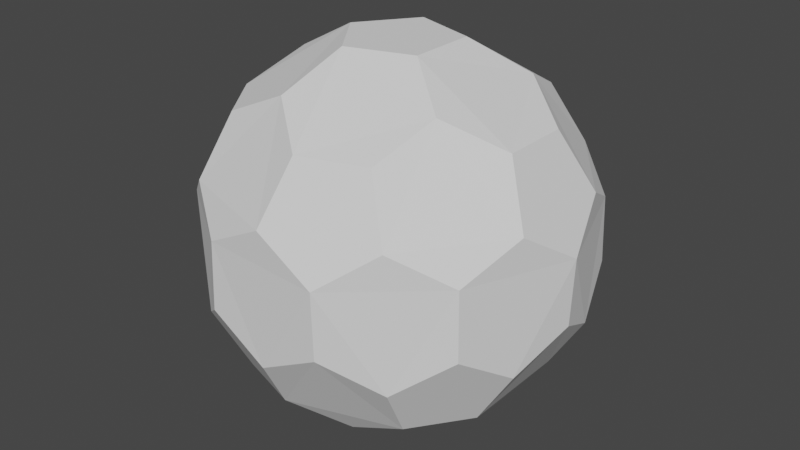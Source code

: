 # Source: shield.blend  (saved by Blender 2.92.15; exported with 4.5.12 LTS)
import bpy
from mathutils import Matrix  # noqa: F401  (used for matrix-valued properties, if any)

bpy.ops.wm.read_factory_settings(use_empty=True)
scene = bpy.context.scene
scene.name = 'Scene'

# ---- collections
col_collection = bpy.data.collections.new('Collection'); scene.collection.children.link(col_collection)

# ---- world
world_world = bpy.data.worlds.new('World'); scene.world = world_world
world_world.use_nodes = True; world_world.node_tree.nodes.clear()
_N = world_world.node_tree.nodes; _L = world_world.node_tree.links
n0 = _N.new('ShaderNodeOutputWorld'); n0.name = 'World Output'; n0.location = (300, 300)
n1 = _N.new('ShaderNodeBackground'); n1.name = 'Background'; n1.location = (10, 300)
n1.inputs[0].default_value = (0.05088, 0.05088, 0.05088, 1.0)
_L.new(n1.outputs[0], n0.inputs[0])
n0.is_active_output = True
world_world.color = (0.05088, 0.05088, 0.05088)
world_world.use_sun_shadow = False
world_world.sun_shadow_jitter_overblur = 0.0

# ---- meshes
me_icosphere = bpy.data.meshes.new('Icosphere')
me_icosphere.from_pydata([(0.08569, -0.2637, -0.8883), (0.6574, -0.2762, -0.5979), (-0.2243, -0.163, -0.8883), (-0.2243, 0.163, -0.8883), (0.08569, 0.2637, -0.8883), (0.8288, -0.2762, -0.3206), (-0.006541, -0.8736, -0.3206), (-0.8328, -0.2637, -0.3206), (-0.5082, 0.7106, -0.3206), (0.5188, 0.7029, -0.3206), (0.7431, -0.5399, -0.1492), (-0.2838, -0.8736, -0.1492), (-0.9185, -4.657e-09, -0.1492), (-0.2838, 0.8736, -0.1492), (0.7431, 0.5399, -0.1492), (0.3695, -0.6098, 0.5979), (-0.4658, -0.5399, 0.5979), (-0.6574, 0.2762, 0.5979), (0.0595, 0.7106, 0.5979), (0.6942, 0.163, 0.5979), (0.2243, 0.163, 0.8883), (0.4531, 0.3292, 0.7332), (0.3695, 0.6098, 0.5979), (-0.08569, 0.2637, 0.8883), (-0.1731, 0.5327, 0.7332), (-0.4658, 0.5399, 0.5979), (-0.2773, -1.024e-08, 0.8883), (-0.5601, -4.249e-09, 0.7332), (-0.6574, -0.2762, 0.5979), (-0.08569, -0.2637, 0.8883), (-0.1731, -0.5327, 0.7332), (0.0595, -0.7106, 0.5979), (0.2243, -0.163, 0.8883), (0.4531, -0.3292, 0.7332), (0.6942, -0.163, 0.5979), (0.8328, 0.2637, 0.3206), (0.7332, 0.5327, 0.1731), (0.5082, 0.7106, 0.3206), (0.006541, 0.8736, 0.3206), (-0.28, 0.8619, 0.1731), (-0.5188, 0.7029, 0.3206), (-0.8288, 0.2762, 0.3206), (-0.9062, 0.0, 0.1731), (-0.8288, -0.2762, 0.3206), (-0.5188, -0.7029, 0.3206), (-0.28, -0.8619, 0.1731), (0.006541, -0.8736, 0.3206), (0.5082, -0.7106, 0.3206), (0.7332, -0.5327, 0.1731), (0.8328, -0.2637, 0.3206), (0.2838, 0.8736, 0.1492), (0.28, 0.8619, -0.1731), (-0.006541, 0.8736, -0.3206), (-0.7431, 0.5399, 0.1492), (-0.7332, 0.5327, -0.1731), (-0.8328, 0.2637, -0.3206), (-0.7431, -0.5399, 0.1492), (-0.7332, -0.5327, -0.1731), (-0.5082, -0.7106, -0.3206), (0.2838, -0.8736, 0.1492), (0.28, -0.8619, -0.1731), (0.5188, -0.7029, -0.3206), (0.9185, 1.024e-08, 0.1492), (0.9062, 5.122e-09, -0.1731), (0.8288, 0.2762, -0.3206), (0.4658, 0.5399, -0.5979), (0.1731, 0.5327, -0.7332), (-0.0595, 0.7106, -0.5979), (-0.3695, 0.6098, -0.5979), (-0.4531, 0.3292, -0.7332), (-0.6942, 0.163, -0.5979), (-0.6942, -0.163, -0.5979), (-0.4531, -0.3292, -0.7332), (-0.3695, -0.6098, -0.5979), (0.6574, 0.2762, -0.5979), (0.5601, 4.773e-09, -0.7332), (0.2773, 2.328e-10, -0.8883), (-0.0595, -0.7106, -0.5979), (0.1731, -0.5327, -0.7332), (0.4658, -0.5399, -0.5979), (0.08569, -0.2637, -0.8883), (0.08569, -0.2637, -0.8883), (-0.2243, -0.163, -0.8883), (-0.2243, -0.163, -0.8883), (-0.2243, 0.163, -0.8883), (-0.2243, 0.163, -0.8883), (0.08569, 0.2637, -0.8883), (0.08569, 0.2637, -0.8883), (0.6574, -0.2762, -0.5979), (0.6574, -0.2762, -0.5979), (0.8288, -0.2762, -0.3206), (0.8288, -0.2762, -0.3206), (0.7431, -0.5399, -0.1492), (0.7431, -0.5399, -0.1492), (-0.006541, -0.8736, -0.3206), (-0.006541, -0.8736, -0.3206), (-0.2838, -0.8736, -0.1492), (-0.2838, -0.8736, -0.1492), (-0.8328, -0.2637, -0.3206), (-0.8328, -0.2637, -0.3206), (-0.9185, -4.657e-09, -0.1492), (-0.9185, -4.657e-09, -0.1492), (-0.5082, 0.7106, -0.3206), (-0.5082, 0.7106, -0.3206), (-0.2838, 0.8736, -0.1492), (-0.2838, 0.8736, -0.1492), (0.5188, 0.7029, -0.3206), (0.5188, 0.7029, -0.3206), (0.7431, 0.5399, -0.1492), (0.7431, 0.5399, -0.1492), (0.6942, 0.163, 0.5979), (0.6942, 0.163, 0.5979), (0.4531, 0.3292, 0.7332), (0.4531, 0.3292, 0.7332), (0.2243, 0.163, 0.8883), (0.2243, 0.163, 0.8883), (0.0595, 0.7106, 0.5979), (0.0595, 0.7106, 0.5979), (0.3695, 0.6098, 0.5979), (0.3695, 0.6098, 0.5979), (-0.08569, 0.2637, 0.8883), (-0.08569, 0.2637, 0.8883), (-0.1731, 0.5327, 0.7332), (-0.1731, 0.5327, 0.7332), (-0.6574, 0.2762, 0.5979), (-0.6574, 0.2762, 0.5979), (-0.4658, 0.5399, 0.5979), (-0.4658, 0.5399, 0.5979), (-0.2773, -1.024e-08, 0.8883), (-0.2773, -1.024e-08, 0.8883), (-0.5601, -4.249e-09, 0.7332), (-0.5601, -4.249e-09, 0.7332), (-0.4658, -0.5399, 0.5979), (-0.4658, -0.5399, 0.5979), (-0.6574, -0.2762, 0.5979), (-0.6574, -0.2762, 0.5979), (-0.08569, -0.2637, 0.8883), (-0.08569, -0.2637, 0.8883), (-0.1731, -0.5327, 0.7332), (-0.1731, -0.5327, 0.7332), (0.3695, -0.6098, 0.5979), (0.3695, -0.6098, 0.5979), (0.0595, -0.7106, 0.5979), (0.0595, -0.7106, 0.5979), (0.2243, -0.163, 0.8883), (0.2243, -0.163, 0.8883), (0.4531, -0.3292, 0.7332), (0.4531, -0.3292, 0.7332), (0.6942, -0.163, 0.5979), (0.6942, -0.163, 0.5979), (0.8328, 0.2637, 0.3206), (0.8328, 0.2637, 0.3206), (0.7332, 0.5327, 0.1731), (0.7332, 0.5327, 0.1731), (0.5082, 0.7106, 0.3206), (0.5082, 0.7106, 0.3206), (0.006541, 0.8736, 0.3206), (0.006541, 0.8736, 0.3206), (-0.28, 0.8619, 0.1731), (-0.28, 0.8619, 0.1731), (-0.5188, 0.7029, 0.3206), (-0.5188, 0.7029, 0.3206), (-0.8288, 0.2762, 0.3206), (-0.8288, 0.2762, 0.3206), (-0.9062, 0.0, 0.1731), (-0.9062, 0.0, 0.1731), (-0.8288, -0.2762, 0.3206), (-0.8288, -0.2762, 0.3206), (-0.5188, -0.7029, 0.3206), (-0.5188, -0.7029, 0.3206), (-0.28, -0.8619, 0.1731), (-0.28, -0.8619, 0.1731), (0.006541, -0.8736, 0.3206), (0.006541, -0.8736, 0.3206), (0.5082, -0.7106, 0.3206), (0.5082, -0.7106, 0.3206), (0.7332, -0.5327, 0.1731), (0.7332, -0.5327, 0.1731), (0.8328, -0.2637, 0.3206), (0.8328, -0.2637, 0.3206), (0.2838, 0.8736, 0.1492), (0.2838, 0.8736, 0.1492), (0.28, 0.8619, -0.1731), (0.28, 0.8619, -0.1731), (-0.006541, 0.8736, -0.3206), (-0.006541, 0.8736, -0.3206), (-0.7431, 0.5399, 0.1492), (-0.7431, 0.5399, 0.1492), (-0.7332, 0.5327, -0.1731), (-0.7332, 0.5327, -0.1731), (-0.8328, 0.2637, -0.3206), (-0.8328, 0.2637, -0.3206), (-0.7431, -0.5399, 0.1492), (-0.7431, -0.5399, 0.1492), (-0.7332, -0.5327, -0.1731), (-0.7332, -0.5327, -0.1731), (-0.5082, -0.7106, -0.3206), (-0.5082, -0.7106, -0.3206), (0.2838, -0.8736, 0.1492), (0.2838, -0.8736, 0.1492), (0.28, -0.8619, -0.1731), (0.28, -0.8619, -0.1731), (0.5188, -0.7029, -0.3206), (0.5188, -0.7029, -0.3206), (0.9185, 1.024e-08, 0.1492), (0.9185, 1.024e-08, 0.1492), (0.9062, 5.122e-09, -0.1731), (0.9062, 5.122e-09, -0.1731), (0.8288, 0.2762, -0.3206), (0.8288, 0.2762, -0.3206), (0.4658, 0.5399, -0.5979), (0.4658, 0.5399, -0.5979), (0.1731, 0.5327, -0.7332), (0.1731, 0.5327, -0.7332), (-0.0595, 0.7106, -0.5979), (-0.0595, 0.7106, -0.5979), (-0.3695, 0.6098, -0.5979), (-0.3695, 0.6098, -0.5979), (-0.4531, 0.3292, -0.7332), (-0.4531, 0.3292, -0.7332), (-0.6942, 0.163, -0.5979), (-0.6942, 0.163, -0.5979), (-0.6942, -0.163, -0.5979), (-0.6942, -0.163, -0.5979), (-0.4531, -0.3292, -0.7332), (-0.4531, -0.3292, -0.7332), (-0.3695, -0.6098, -0.5979), (-0.3695, -0.6098, -0.5979), (0.6574, 0.2762, -0.5979), (0.6574, 0.2762, -0.5979), (0.5601, 4.773e-09, -0.7332), (0.5601, 4.773e-09, -0.7332), (0.2773, 2.328e-10, -0.8883), (0.2773, 2.328e-10, -0.8883), (-0.0595, -0.7106, -0.5979), (-0.0595, -0.7106, -0.5979), (0.1731, -0.5327, -0.7332), (0.1731, -0.5327, -0.7332), (0.4658, -0.5399, -0.5979), (0.4658, -0.5399, -0.5979)], [], [(82, 80, 236, 235, 227, 224), (89, 238, 237, 81, 232, 230), (90, 88, 231, 229, 209, 206), (84, 83, 225, 223, 221, 218), (86, 85, 219, 217, 215, 212), (0, 2, 3, 87, 233), (92, 91, 207, 205, 179, 176), (95, 234, 78, 239, 203, 200), (96, 94, 201, 199, 173, 170), (99, 222, 72, 226, 197, 194), (100, 98, 195, 193, 167, 164), (103, 216, 69, 220, 191, 188), (104, 102, 189, 187, 161, 158), (107, 210, 213, 214, 185, 182), (108, 106, 183, 181, 155, 152), (202, 79, 1, 5, 93), (208, 228, 211, 9, 109), (141, 174, 177, 178, 149, 146), (133, 168, 171, 172, 143, 138), (125, 162, 165, 166, 135, 130), (117, 156, 159, 160, 127, 122), (110, 150, 153, 154, 119, 112), (114, 144, 147, 148, 111, 113), (37, 180, 157, 116, 118), (40, 186, 163, 124, 126), (136, 145, 115, 120, 128), (121, 20, 21, 22, 18, 123), (43, 192, 169, 132, 134), (129, 23, 24, 25, 17, 131), (46, 198, 175, 140, 142), (137, 26, 27, 28, 16, 139), (151, 204, 63, 64, 14, 36), (32, 29, 30, 31, 15, 33), (38, 50, 51, 184, 105, 39), (41, 53, 54, 190, 101, 42), (44, 56, 57, 196, 97, 45), (47, 59, 60, 61, 10, 48), (49, 62, 35, 19, 34), (65, 74, 75, 76, 4, 66), (67, 68, 8, 13, 52), (70, 71, 7, 12, 55), (73, 77, 6, 11, 58)])
_uv = me_icosphere.uv_layers.new(name='UVMap')
_uv.uv.foreach_set('vector', [0.0, 0.0, 0.0, 0.0, 0.0, 0.0, 0.0, 0.0, 0.0, 0.0, 0.0, 0.0, 0.0, 0.0, 0.0, 0.0, 0.0, 0.0, 0.0, 0.0, 0.0, 0.0, 0.0, 0.0, 0.0, 0.0, 0.0, 0.0, 0.0, 0.0, 0.0, 0.0, 0.0, 0.0, 0.0, 0.0, 0.0, 0.0, 0.0, 0.0, 0.0, 0.0, 0.0, 0.0, 0.0, 0.0, 0.0, 0.0, 0.0, 0.0, 0.0, 0.0, 0.0, 0.0, 0.0, 0.0, 0.0, 0.0, 0.0, 0.0, 0.0, 0.0, 0.0, 0.0, 0.0, 0.0, 0.0, 0.0, 0.0, 0.0, 0.0, 0.0, 0.0, 0.0, 0.0, 0.0, 0.0, 0.0, 0.0, 0.0, 0.0, 0.0, 0.0, 0.0, 0.0, 0.0, 0.0, 0.0, 0.0, 0.0, 0.0, 0.0, 0.0, 0.0, 0.0, 0.0, 0.0, 0.0, 0.0, 0.0, 0.0, 0.0, 0.0, 0.0, 0.0, 0.0, 0.0, 0.0, 0.0, 0.0, 0.0, 0.0, 0.0, 0.0, 0.0, 0.0, 0.0, 0.0, 0.0, 0.0, 0.0, 0.0, 0.0, 0.0, 0.0, 0.0, 0.0, 0.0, 0.0, 0.0, 0.0, 0.0, 0.0, 0.0, 0.0, 0.0, 0.0, 0.0, 0.0, 0.0, 0.0, 0.0, 0.0, 0.0, 0.0, 0.0, 0.0, 0.0, 0.0, 0.0, 0.0, 0.0, 0.0, 0.0, 0.0, 0.0, 0.0, 0.0, 0.0, 0.0, 0.0, 0.0, 0.0, 0.0, 0.0, 0.0, 0.0, 0.0, 0.0, 0.0, 0.0, 0.0, 0.0, 0.0, 0.0, 0.0, 0.0, 0.0, 0.0, 0.0, 0.0, 0.0, 0.0, 0.0, 0.0, 0.0, 0.0, 0.0, 0.0, 0.0, 0.0, 0.0, 0.0, 0.0, 0.0, 0.0, 0.0, 0.0, 0.0, 0.0, 0.0, 0.0, 0.0, 0.0, 0.0, 0.0, 0.0, 0.0, 0.0, 0.0, 0.0, 0.0, 0.0, 0.0, 0.0, 0.0, 0.0, 0.0, 0.0, 0.0, 0.0, 0.0, 0.0, 0.0, 0.0, 0.0, 0.0, 0.0, 0.0, 0.0, 0.0, 0.0, 0.0, 0.0, 0.0, 0.0, 0.0, 0.0, 0.0, 0.0, 0.0, 0.0, 0.0, 0.0, 0.0, 0.0, 0.02665, 0.5148, 0.3003, 0.3497, 0.5801, 0.4971, 0.5801, 0.8133, 0.3064, 0.9785, 0.02665, 0.831, 0.0, 0.0, 0.0, 0.0, 0.0, 0.0, 0.0, 0.0, 0.0, 0.0, 0.0, 0.0, 0.0, 0.0, 0.0, 0.0, 0.0, 0.0, 0.0, 0.0, 0.0, 0.0, 0.0, 0.0, 0.0, 0.0, 0.0, 0.0, 0.0, 0.0, 0.0, 0.0, 0.0, 0.0, 0.0, 0.0, 0.0, 0.0, 0.0, 0.0, 0.0, 0.0, 0.0, 0.0, 0.0, 0.0, 0.0, 0.0, 0.0, 0.0, 0.0, 0.0, 0.0, 0.0, 0.0, 0.0, 0.0, 0.0, 0.0, 0.0, 0.0, 0.0, 0.0, 0.0, 0.0, 0.0, 0.0, 0.0, 0.0, 0.0, 0.0, 0.0, 0.0, 0.0, 0.0, 0.0, 0.0, 0.0, 0.0, 0.0, 0.0, 0.0, 0.0, 0.0, 0.0, 0.0, 0.0, 0.0, 0.0, 0.0, 0.0, 0.0, 0.0, 0.0, 0.0, 0.0, 0.0, 0.0, 0.0, 0.0, 0.0, 0.0, 0.0, 0.0, 0.0, 0.0, 0.0, 0.0, 0.0, 0.0, 0.0, 0.0, 0.0, 0.0, 0.0, 0.0, 0.0, 0.0, 0.0, 0.0, 0.0, 0.0, 0.0, 0.0, 0.0, 0.0, 0.0, 0.0, 0.0, 0.0, 0.0, 0.0, 0.0, 0.0, 0.0, 0.0, 0.0, 0.0, 0.0, 0.0, 0.0, 0.0, 0.0, 0.0, 0.0, 0.0, 0.0, 0.0, 0.0, 0.0, 0.0, 0.0, 0.0, 0.0, 0.0, 0.0, 0.0, 0.0, 0.0, 0.0, 0.0, 0.0, 0.0, 0.0, 0.0, 0.0, 0.0, 0.0, 0.0, 0.0, 0.8772, 0.01966, 0.9845, 0.3517, 0.7019, 0.5563, 0.4199, 0.3508, 0.5282, 0.01911, 0.0, 0.0, 0.0, 0.0, 0.0, 0.0, 0.0, 0.0, 0.0, 0.0, 0.0, 0.0, 0.0, 0.0, 0.0, 0.0, 0.0, 0.0, 0.0, 0.0, 0.0, 0.0, 0.0, 0.0, 0.0, 0.0, 0.0, 0.0, 0.0, 0.0, 0.0, 0.0, 0.0, 0.0, 0.0, 0.0, 0.0, 0.0, 0.0, 0.0, 0.0, 0.0])
me_icosphere.use_remesh_fix_poles = True
me_icosphere.use_remesh_preserve_attributes = False
me_icosphere.use_mirror_vertex_groups = False
me_icosphere.update()

# ---- objects
ob_shield = bpy.data.objects.new('shield', me_icosphere)

# ---- transforms, parenting, visibility, modifiers, constraints
ob_shield.location = (0.0, 0.0, 0.0)
ob_shield.lineart.crease_threshold = 0.0

# ---- collection membership
col_collection.objects.link(ob_shield)

# ---- scene / render settings (as saved in the file)
scene.frame_start = 1; scene.frame_end = 250; scene.frame_set(1)
scene.render.engine = 'BLENDER_EEVEE_NEXT'
scene.cycles.use_denoising = False
scene.cycles.samples = 128
scene.cycles.sampling_pattern = 'TABULATED_SOBOL'
scene.cycles.use_adaptive_sampling = False
scene.cycles.use_light_tree = False
scene.view_settings.view_transform = 'Filmic'
bpy.context.view_layer.update()

# ---- added for rendering (the .blend has no active camera and no usable light): camera, sun
cam_auto = bpy.data.cameras.new('AutoCamera')
cam_auto.lens = 50.0
cam_auto.sensor_width = 36.0
cam_auto.clip_end = 1000.0
ob_auto_camera = bpy.data.objects.new('AutoCamera', cam_auto)
scene.collection.objects.link(ob_auto_camera)
ob_auto_camera.location = (2.86421, -3.43706, 2.29137)
ob_auto_camera.rotation_euler = (1.09748, -7.21219e-08, 0.694738)
scene.camera = ob_auto_camera
light_auto_sun = bpy.data.lights.new('AutoSun', 'SUN')
light_auto_sun.energy = 3.0
light_auto_sun.angle = 0.0523599
ob_auto_sun = bpy.data.objects.new('AutoSun', light_auto_sun)
scene.collection.objects.link(ob_auto_sun)
ob_auto_sun.rotation_euler = (0.872665, 0.174533, 0.523599)
bpy.context.view_layer.update()
